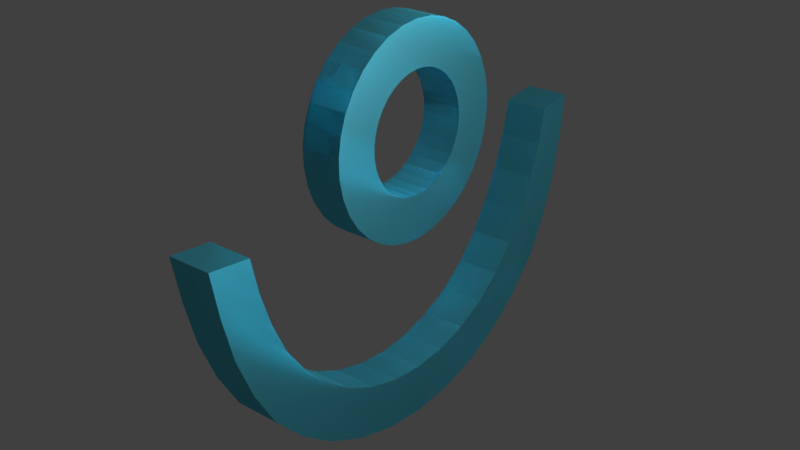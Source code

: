 # Source: b39.blend  (saved by Blender 2.79.0; exported with 4.5.12 LTS)
import bpy
from mathutils import Matrix  # noqa: F401  (used for matrix-valued properties, if any)

bpy.ops.wm.read_factory_settings(use_empty=True)
scene = bpy.context.scene
scene.name = 'Scene'

# ---- collections
col_collection_1 = bpy.data.collections.new('Collection 1'); scene.collection.children.link(col_collection_1)

# ---- materials (node trees are filled in below, after node groups)
mat_material = bpy.data.materials.new('Material')
mat_material.alpha_threshold = 0.0
mat_material.roughness = 0.5
mat_material.line_color = (0.0, 0.0, 0.0, 1.0)

# ---- material node trees
mat_material.use_nodes = True; mat_material.node_tree.nodes.clear()
_N = mat_material.node_tree.nodes; _L = mat_material.node_tree.links
n0 = _N.new('ShaderNodeOutputMaterial'); n0.name = 'Material Output'; n0.location = (300, 300)
n1 = _N.new('ShaderNodeBsdfGlass'); n1.name = 'Glass BSDF'; n1.location = (10, 300)
n1.inputs[0].default_value = (0.1272, 0.6474, 0.8, 1.0)
n1.inputs[1].default_value = 0.4194
n1.inputs[2].default_value = 1.45
_L.new(n1.outputs[0], n0.inputs[0])
n0.is_active_output = True

# ---- world
world_world = bpy.data.worlds.new('World'); scene.world = world_world
world_world.color = (0.05088, 0.05088, 0.05088)
world_world.use_sun_shadow = False
world_world.sun_shadow_jitter_overblur = 0.0
world_world.cycles.sampling_method = 'MANUAL'

# ---- lights
light_lamp = bpy.data.lights.new('Lamp', 'SPOT')
light_lamp.transmission_factor = 0.0
light_lamp.cutoff_distance = 30.0
light_lamp.energy = 1e+05
light_lamp.shadow_buffer_clip_start = 1.001
light_lamp.shadow_soft_size = 0.1
light_lamp.shadow_maximum_resolution = 0.006
light_lamp.use_absolute_resolution = True
light_lamp.spot_size = 1.309

# ---- meshes
me_cube = bpy.data.meshes.new('Cube')
me_cube.from_pydata([(-0.007355, -0.2258, -3.352), (-0.1093, -0.226, -3.342), (-0.2078, -0.2265, -3.314), (-0.2994, -0.2274, -3.269), (-0.3812, -0.2287, -3.207), (-0.4501, -0.2302, -3.131), (-0.504, -0.2319, -3.044), (-0.541, -0.2338, -2.949), (-0.5598, -0.2358, -2.848), (-0.5598, -0.2378, -2.746), (-0.541, -0.2398, -2.645), (-0.504, -0.2417, -2.55), (-0.4501, -0.2434, -2.463), (-0.3812, -0.2449, -2.387), (-0.2994, -0.2461, -2.325), (-0.2078, -0.247, -2.28), (-0.1093, -0.2476, -2.252), (-0.007355, -0.2478, -2.242), (0.0946, -0.2476, -2.252), (0.1931, -0.247, -2.28), (0.2847, -0.2461, -2.326), (0.3664, -0.2449, -2.387), (0.4354, -0.2434, -2.463), (0.4893, -0.2417, -2.55), (0.5263, -0.2398, -2.645), (0.5451, -0.2378, -2.746), (0.5451, -0.2358, -2.848), (0.5263, -0.2338, -2.949), (0.4893, -0.2319, -3.044), (0.4354, -0.2302, -3.131), (0.3664, -0.2287, -3.207), (0.2847, -0.2274, -3.269), (0.1931, -0.2265, -3.314), (0.0946, -0.226, -3.342), (-0.007355, 0.1579, -3.347), (-0.1093, 0.1577, -3.338), (-0.2078, 0.1571, -3.31), (-0.2994, 0.1562, -3.264), (-0.3812, 0.155, -3.202), (-0.4501, 0.1535, -3.127), (-0.504, 0.1518, -3.04), (-0.541, 0.1499, -2.944), (-0.5598, 0.1479, -2.844), (-0.5598, 0.1459, -2.741), (-0.541, 0.1439, -2.641), (-0.504, 0.142, -2.545), (-0.4501, 0.1402, -2.458), (-0.3812, 0.1387, -2.383), (-0.2994, 0.1375, -2.321), (-0.2078, 0.1366, -2.275), (-0.1093, 0.1361, -2.247), (-0.007355, 0.1359, -2.238), (0.0946, 0.1361, -2.247), (0.1931, 0.1366, -2.275), (0.2847, 0.1375, -2.321), (0.3664, 0.1387, -2.383), (0.4354, 0.1402, -2.458), (0.4893, 0.142, -2.545), (0.5263, 0.1439, -2.641), (0.5451, 0.1459, -2.741), (0.5451, 0.1479, -2.844), (0.5263, 0.1499, -2.944), (0.4893, 0.1518, -3.04), (0.4354, 0.1535, -3.127), (0.3664, 0.155, -3.202), (0.2847, 0.1562, -3.264), (0.1931, 0.1571, -3.31), (0.0946, 0.1577, -3.338), (-0.1857, -0.2179, -3.751), (-0.007356, -0.2176, -3.767), (-0.3579, -0.2189, -3.702), (-0.5182, -0.2204, -3.622), (-0.6612, -0.2226, -3.514), (-0.7818, -0.2252, -3.382), (-0.8761, -0.2282, -3.23), (-0.9408, -0.2315, -3.063), (-0.9737, -0.235, -2.887), (-0.9737, -0.2386, -2.708), (-0.9408, -0.242, -2.532), (-0.8761, -0.2454, -2.365), (-0.7818, -0.2484, -2.212), (-0.6612, -0.251, -2.08), (-0.5182, -0.2531, -1.972), (-0.3579, -0.2547, -1.892), (-0.1857, -0.2557, -1.843), (-0.007355, -0.256, -1.827), (0.171, -0.2557, -1.843), (0.3432, -0.2547, -1.892), (0.5035, -0.2531, -1.972), (0.6464, -0.251, -2.08), (0.7671, -0.2484, -2.212), (0.8614, -0.2454, -2.365), (0.9261, -0.242, -2.532), (0.959, -0.2386, -2.708), (0.959, -0.235, -2.887), (0.9261, -0.2315, -3.063), (0.8614, -0.2282, -3.23), (0.7671, -0.2252, -3.382), (0.6464, -0.2226, -3.514), (0.5035, -0.2204, -3.622), (0.3432, -0.2189, -3.702), (0.171, -0.2179, -3.751), (-0.1857, 0.1658, -3.746), (-0.007356, 0.1661, -3.763), (-0.3579, 0.1648, -3.697), (-0.5182, 0.1632, -3.617), (-0.6612, 0.1611, -3.51), (-0.7818, 0.1585, -3.377), (-0.8761, 0.1554, -3.225), (-0.9408, 0.1521, -3.058), (-0.9737, 0.1486, -2.882), (-0.9737, 0.1451, -2.703), (-0.9408, 0.1416, -2.527), (-0.8761, 0.1383, -2.36), (-0.7818, 0.1353, -2.208), (-0.6612, 0.1327, -2.075), (-0.5182, 0.1305, -1.968), (-0.3579, 0.1289, -1.888), (-0.1857, 0.128, -1.839), (-0.007355, 0.1276, -1.822), (0.171, 0.128, -1.839), (0.3432, 0.1289, -1.888), (0.5035, 0.1305, -1.968), (0.6464, 0.1327, -2.075), (0.7671, 0.1353, -2.208), (0.8614, 0.1383, -2.36), (0.9261, 0.1416, -2.527), (0.959, 0.1451, -2.703), (0.959, 0.1486, -2.882), (0.9261, 0.1521, -3.058), (0.8614, 0.1554, -3.225), (0.7671, 0.1585, -3.377), (0.6464, 0.1611, -3.51), (0.5035, 0.1632, -3.617), (0.3432, 0.1648, -3.697), (0.171, 0.1658, -3.746), (-0.3908, -0.2142, -5.524), (0.02181, -0.2134, -5.563), (-0.7893, -0.2164, -5.411), (-1.16, -0.2201, -5.226), (-1.491, -0.2251, -4.977), (-1.77, -0.2311, -4.671), (-1.968, -0.2381, -4.318), (-2.118, -0.2458, -3.932), (-2.214, -0.2538, -3.525), (-2.283, -0.262, -3.111), (2.327, -0.262, -3.111), (2.258, -0.2538, -3.525), (2.162, -0.2458, -3.932), (2.011, -0.2381, -4.318), (1.814, -0.2311, -4.671), (1.534, -0.2251, -4.977), (1.204, -0.2201, -5.226), (0.8329, -0.2164, -5.411), (0.4344, -0.2142, -5.524), (-0.3908, 0.2079, -5.514), (0.02181, 0.2087, -5.552), (-0.7893, 0.2057, -5.4), (-1.16, 0.202, -5.216), (-1.491, 0.1971, -4.966), (-1.77, 0.191, -4.66), (-1.968, 0.184, -4.308), (-2.118, 0.1764, -3.921), (-2.214, 0.1683, -3.514), (-2.283, 0.1601, -3.1), (2.327, 0.1601, -3.1), (2.258, 0.1683, -3.514), (2.162, 0.1764, -3.921), (2.011, 0.184, -4.308), (1.814, 0.191, -4.66), (1.534, 0.1971, -4.966), (1.204, 0.202, -5.216), (0.8329, 0.2057, -5.4), (0.4344, 0.2079, -5.514), (0.02181, 0.1992, -5.071), (-0.3024, 0.1986, -5.041), (-0.6156, 0.1968, -4.952), (-0.9071, 0.1939, -4.807), (-1.167, 0.1901, -4.611), (-1.386, 0.1853, -4.37), (-1.558, 0.1798, -4.093), (-1.715, 0.1738, -3.79), (-1.837, 0.1674, -3.47), (-1.921, 0.161, -3.144), (1.939, 0.161, -3.144), (1.873, 0.1674, -3.47), (1.774, 0.1738, -3.79), (1.641, 0.1798, -4.093), (1.445, 0.1853, -4.37), (1.211, 0.1901, -4.611), (0.9507, 0.1939, -4.807), (0.6592, 0.1968, -4.952), (0.346, 0.1986, -5.041), (-0.3024, -0.2236, -5.052), (0.02181, -0.223, -5.082), (-0.6156, -0.2253, -4.963), (-0.9071, -0.2282, -4.818), (-1.167, -0.2321, -4.621), (-1.386, -0.2369, -4.381), (-1.558, -0.2423, -4.104), (-1.715, -0.2484, -3.801), (-1.837, -0.2547, -3.481), (-1.921, -0.2611, -3.155), (1.939, -0.2611, -3.155), (1.873, -0.2547, -3.481), (1.774, -0.2484, -3.801), (1.641, -0.2423, -4.104), (1.445, -0.2369, -4.381), (1.211, -0.2321, -4.621), (0.9507, -0.2282, -4.818), (0.6592, -0.2253, -4.963), (0.346, -0.2236, -5.052)], [], [(32, 33, 67, 66), (31, 32, 66, 65), (77, 76, 110, 111), (91, 90, 124, 125), (78, 77, 111, 112), (92, 91, 125, 126), (79, 78, 112, 113), (93, 92, 126, 127), (80, 79, 113, 114), (94, 93, 127, 128), (81, 80, 114, 115), (95, 94, 128, 129), (82, 81, 115, 116), (68, 69, 103, 102), (96, 95, 129, 130), (83, 82, 116, 117), (70, 68, 102, 104), (97, 96, 130, 131), (84, 83, 117, 118), (71, 70, 104, 105), (98, 97, 131, 132), (85, 84, 118, 119), (72, 71, 105, 106), (99, 98, 132, 133), (86, 85, 119, 120), (73, 72, 106, 107), (100, 99, 133, 134), (87, 86, 120, 121), (74, 73, 107, 108), (101, 100, 134, 135), (88, 87, 121, 122), (75, 74, 108, 109), (89, 88, 122, 123), (76, 75, 109, 110), (90, 89, 123, 124), (1, 0, 69, 68), (2, 1, 68, 70), (3, 2, 70, 71), (4, 3, 71, 72), (5, 4, 72, 73), (6, 5, 73, 74), (7, 6, 74, 75), (8, 7, 75, 76), (9, 8, 76, 77), (10, 9, 77, 78), (11, 10, 78, 79), (12, 11, 79, 80), (13, 12, 80, 81), (14, 13, 81, 82), (15, 14, 82, 83), (16, 15, 83, 84), (17, 16, 84, 85), (18, 17, 85, 86), (19, 18, 86, 87), (20, 19, 87, 88), (21, 20, 88, 89), (22, 21, 89, 90), (23, 22, 90, 91), (24, 23, 91, 92), (25, 24, 92, 93), (26, 25, 93, 94), (27, 26, 94, 95), (28, 27, 95, 96), (29, 28, 96, 97), (30, 29, 97, 98), (31, 30, 98, 99), (32, 31, 99, 100), (33, 32, 100, 101), (0, 33, 101, 69), (34, 35, 102, 103), (35, 36, 104, 102), (36, 37, 105, 104), (37, 38, 106, 105), (38, 39, 107, 106), (39, 40, 108, 107), (40, 41, 109, 108), (41, 42, 110, 109), (42, 43, 111, 110), (43, 44, 112, 111), (44, 45, 113, 112), (45, 46, 114, 113), (46, 47, 115, 114), (47, 48, 116, 115), (48, 49, 117, 116), (49, 50, 118, 117), (50, 51, 119, 118), (51, 52, 120, 119), (52, 53, 121, 120), (53, 54, 122, 121), (54, 55, 123, 122), (55, 56, 124, 123), (56, 57, 125, 124), (57, 58, 126, 125), (58, 59, 127, 126), (59, 60, 128, 127), (60, 61, 129, 128), (61, 62, 130, 129), (62, 63, 131, 130), (63, 64, 132, 131), (64, 65, 133, 132), (65, 66, 134, 133), (66, 67, 135, 134), (67, 34, 103, 135), (30, 31, 65, 64), (29, 30, 64, 63), (28, 29, 63, 62), (27, 28, 62, 61), (26, 27, 61, 60), (25, 26, 60, 59), (24, 25, 59, 58), (23, 24, 58, 57), (22, 23, 57, 56), (21, 22, 56, 55), (20, 21, 55, 54), (19, 20, 54, 53), (18, 19, 53, 52), (17, 18, 52, 51), (16, 17, 51, 50), (15, 16, 50, 49), (14, 15, 49, 48), (13, 14, 48, 47), (12, 13, 47, 46), (11, 12, 46, 45), (10, 11, 45, 44), (9, 10, 44, 43), (8, 9, 43, 42), (7, 8, 42, 41), (6, 7, 41, 40), (5, 6, 40, 39), (4, 5, 39, 38), (3, 4, 38, 37), (2, 3, 37, 36), (1, 2, 36, 35), (0, 1, 35, 34), (33, 0, 34, 67), (101, 135, 103, 69), (142, 141, 160, 161), (153, 152, 171, 172), (141, 140, 159, 160), (152, 151, 170, 171), (140, 139, 158, 159), (209, 208, 151, 152), (208, 207, 150, 151), (207, 206, 149, 150), (206, 205, 148, 149), (205, 204, 147, 148), (204, 203, 146, 147), (202, 201, 144, 145), (201, 200, 143, 144), (200, 199, 142, 143), (199, 198, 141, 142), (198, 197, 140, 141), (197, 196, 139, 140), (196, 195, 138, 139), (195, 193, 136, 138), (151, 150, 169, 170), (136, 137, 156, 155), (148, 147, 166, 167), (147, 146, 165, 166), (145, 144, 163, 164), (210, 191, 190, 209), (209, 190, 189, 208), (193, 194, 137, 136), (139, 138, 157, 158), (144, 143, 162, 163), (150, 149, 168, 169), (143, 142, 161, 162), (138, 136, 155, 157), (149, 148, 167, 168), (154, 153, 172, 173), (210, 209, 152, 153), (211, 210, 153, 154), (194, 211, 154, 137), (174, 175, 155, 156), (175, 176, 157, 155), (176, 177, 158, 157), (177, 178, 159, 158), (178, 179, 160, 159), (179, 180, 161, 160), (180, 181, 162, 161), (181, 182, 163, 162), (182, 183, 164, 163), (184, 185, 166, 165), (185, 186, 167, 166), (186, 187, 168, 167), (187, 188, 169, 168), (188, 189, 170, 169), (189, 190, 171, 170), (190, 191, 172, 171), (191, 192, 173, 172), (192, 174, 156, 173), (208, 189, 188, 207), (207, 188, 187, 206), (206, 187, 186, 205), (205, 186, 185, 204), (204, 185, 184, 203), (146, 203, 184, 165), (194, 193, 175, 174), (193, 195, 176, 175), (195, 196, 177, 176), (196, 197, 178, 177), (197, 198, 179, 178), (198, 199, 180, 179), (199, 200, 181, 180), (200, 201, 182, 181), (201, 202, 183, 182), (145, 164, 183, 202), (154, 173, 156, 137), (211, 194, 174, 192), (211, 192, 191, 210)])
me_cube.materials.append(mat_material)
me_cube.use_remesh_preserve_volume = False
me_cube.use_remesh_preserve_attributes = False
me_cube.use_mirror_vertex_groups = False
me_cube.update()

# ---- objects
ob_cube = bpy.data.objects.new('Cube', me_cube)
ob_lamp = bpy.data.objects.new('Lamp', light_lamp)

# ---- transforms, parenting, visibility, modifiers, constraints
ob_cube.location = (0.04494, 0.06876, 5.347)
ob_cube.rotation_euler = (0.0, -0.0, -1.57)
ob_cube.scale = (1.363, 1.363, 1.363)
ob_cube.lock_rotations_4d = False
ob_cube.empty_display_type = 'ARROWS'
ob_cube.lineart.crease_threshold = 0.0
ob_lamp.location = (5.204, 0.1016, 5.032)
ob_lamp.rotation_euler = (0.6503, 0.05522, 1.498)
ob_lamp.lock_rotations_4d = False
ob_lamp.empty_display_type = 'ARROWS'
ob_lamp.color = (0.0, 0.0, 0.0, 0.0)
ob_lamp.lineart.crease_threshold = 0.0

# ---- collection membership
col_collection_1.objects.link(ob_cube)
col_collection_1.objects.link(ob_lamp)

# ---- scene / render settings (as saved in the file)
scene.frame_start = 1; scene.frame_end = 250; scene.frame_set(1)
scene.render.engine = 'CYCLES'
scene.render.resolution_percentage = 50
scene.render.dither_intensity = 0.0
scene.cycles.use_denoising = False
scene.cycles.samples = 128
scene.cycles.sampling_pattern = 'TABULATED_SOBOL'
scene.cycles.use_adaptive_sampling = False
scene.cycles.use_light_tree = False
scene.cycles.blur_glossy = 0.0
scene.cycles.sample_clamp_indirect = 0.0
scene.view_settings.view_transform = 'Standard'
bpy.context.view_layer.update()

# ---- added for rendering (the .blend has no active camera): camera
cam_auto = bpy.data.cameras.new('AutoCamera')
cam_auto.lens = 50.0
cam_auto.sensor_width = 36.0
cam_auto.clip_end = 1000.0
ob_auto_camera = bpy.data.objects.new('AutoCamera', cam_auto)
scene.collection.objects.link(ob_auto_camera)
ob_auto_camera.location = (7.51811, -8.97272, 6.32293)
ob_auto_camera.rotation_euler = (1.09748, -7.21219e-08, 0.694738)
scene.camera = ob_auto_camera
bpy.context.view_layer.update()
